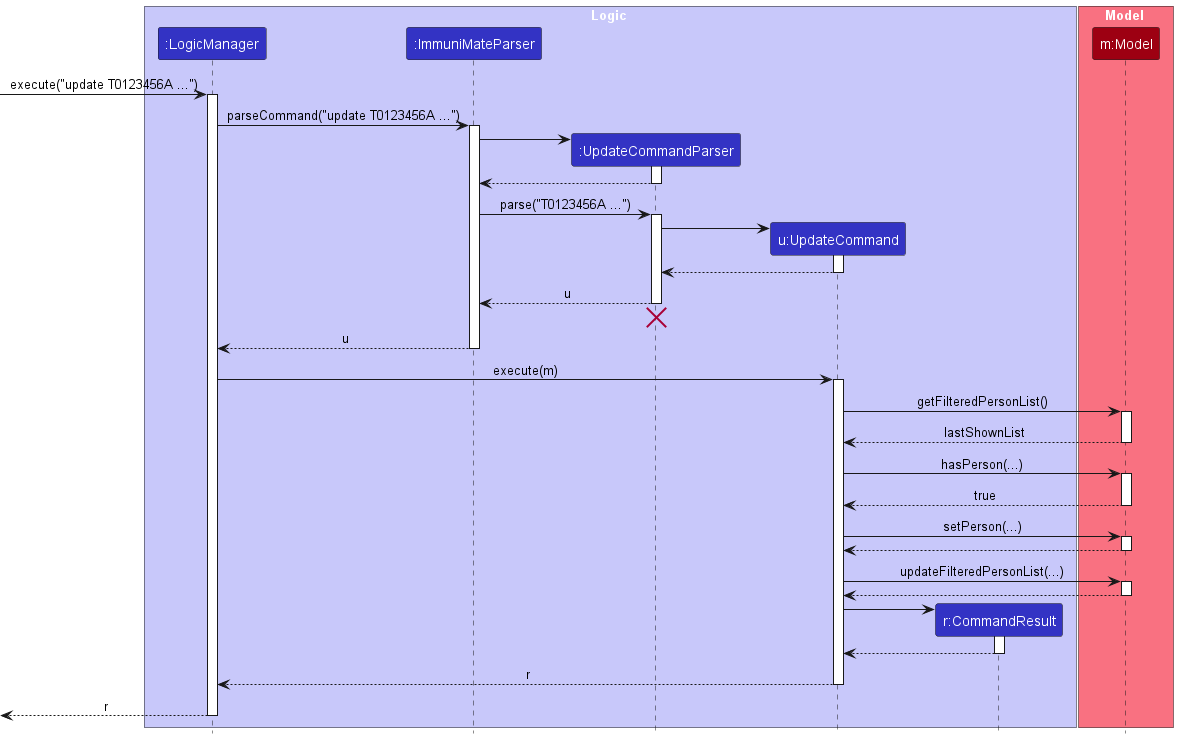

The diagram above was rendered by PlantUML. Its source (embedded in the PNG):
@startuml
!include style.puml
skinparam ArrowFontStyle plain

box Logic LOGIC_COLOR_T1
participant ":LogicManager" as LogicManager LOGIC_COLOR
participant ":ImmuniMateParser" as ImmuniMateParser LOGIC_COLOR
participant ":UpdateCommandParser" as UpdateCommandParser LOGIC_COLOR
participant "u:UpdateCommand" as UpdateCommand LOGIC_COLOR
participant "r:CommandResult" as CommandResult LOGIC_COLOR
end box

box Model MODEL_COLOR_T1
participant "m:Model" as Model MODEL_COLOR
end box

[-> LogicManager : execute("update T0123456A ...")
activate LogicManager
LogicManager -> ImmuniMateParser : parseCommand("update T0123456A ...")
activate ImmuniMateParser

create UpdateCommandParser
ImmuniMateParser -> UpdateCommandParser
activate UpdateCommandParser
UpdateCommandParser --> ImmuniMateParser
deactivate UpdateCommandParser
ImmuniMateParser -> UpdateCommandParser : parse("T0123456A ...")
activate UpdateCommandParser

create UpdateCommand
UpdateCommandParser -> UpdateCommand
activate UpdateCommand
UpdateCommand --> UpdateCommandParser
deactivate UpdateCommand
UpdateCommandParser --> ImmuniMateParser : u
deactivate UpdateCommandParser
'Hidden arrow to position the destroy marker below the end of the activation bar.
UpdateCommandParser -[hidden]-> ImmuniMateParser
destroy UpdateCommandParser
ImmuniMateParser --> LogicManager : u
deactivate ImmuniMateParser
LogicManager -> UpdateCommand : execute(m)
activate UpdateCommand
UpdateCommand -> Model : getFilteredPersonList()
activate Model
Model --> UpdateCommand : lastShownList
deactivate Model
UpdateCommand -> Model : hasPerson(...)
activate Model
Model --> UpdateCommand : true
deactivate Model
UpdateCommand -> Model : setPerson(...)
activate Model
Model --> UpdateCommand
deactivate Model
UpdateCommand -> Model : updateFilteredPersonList(...)
activate Model
Model --> UpdateCommand
deactivate Model

create CommandResult
UpdateCommand -> CommandResult
activate CommandResult
CommandResult --> UpdateCommand
deactivate
UpdateCommand --> LogicManager : r
deactivate UpdateCommand

[<--LogicManager : r
deactivate LogicManager
@enduml